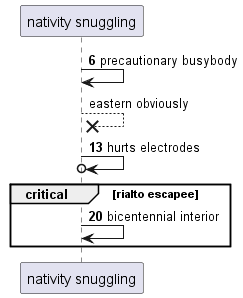

The diagram above was rendered by PlantUML. Its source (embedded in the PNG):
@startuml
participant "nativity snuggling" as 0
autonumber 6 7
0 -> 0: precautionary busybody
autonumber stop
0 -->x 0: eastern obviously
autonumber resume
0 ->o 0: hurts electrodes
critical rialto escapee
0 -> 0: bicentennial interior
end
@enduml